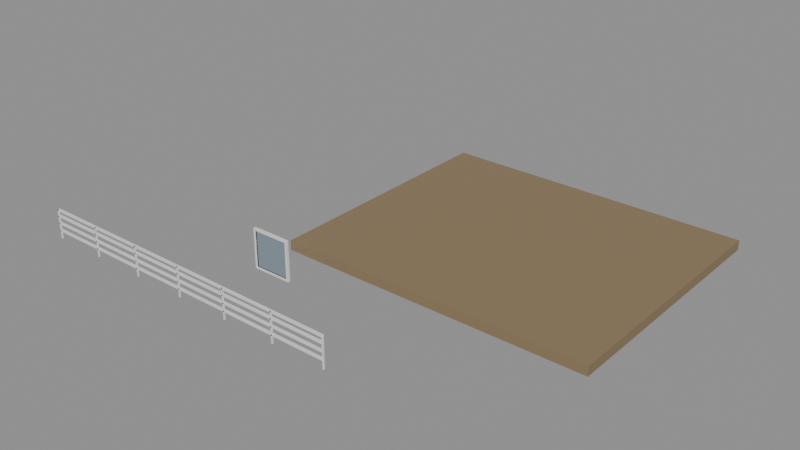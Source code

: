 # Source: e1547_after.blend  (saved by Blender 5.2.44; exported with 4.5.12 LTS)
import bpy
from mathutils import Matrix  # noqa: F401  (used for matrix-valued properties, if any)

bpy.ops.wm.read_factory_settings(use_empty=True)
scene = bpy.context.scene
scene.name = 'Scene'

# ---- materials (node trees are filled in below, after node groups)
mat_cesped = bpy.data.materials.new('Cesped')
mat_madera = bpy.data.materials.new('Madera')
mat_marco_pintura = bpy.data.materials.new('Marco_Pintura')
mat_vidrio = bpy.data.materials.new('Vidrio')

# ---- material node trees
mat_cesped.use_nodes = True; mat_cesped.node_tree.nodes.clear()
_N = mat_cesped.node_tree.nodes; _L = mat_cesped.node_tree.links
n0 = _N.new('ShaderNodeBsdfPrincipled'); n0.name = 'Principled BSDF'; n0.location = (-200, 100)
n0.inputs[0].default_value = (0.25, 0.18, 0.1, 1.0)
n0.inputs[2].default_value = 0.9
n0.inputs[3].default_value = 1.45
n0.inputs[10].default_value = 0.005
n1 = _N.new('ShaderNodeOutputMaterial'); n1.name = 'Material Output'; n1.location = (200, 100)
_L.new(n0.outputs[0], n1.inputs[0])
n1.is_active_output = True
mat_madera.use_nodes = True; mat_madera.node_tree.nodes.clear()
_N = mat_madera.node_tree.nodes; _L = mat_madera.node_tree.links
n0 = _N.new('ShaderNodeBsdfPrincipled'); n0.name = 'Principled BSDF'; n0.location = (-200, 100)
n0.inputs[3].default_value = 1.45
n0.inputs[10].default_value = 0.005
n1 = _N.new('ShaderNodeOutputMaterial'); n1.name = 'Material Output'; n1.location = (200, 100)
_L.new(n0.outputs[0], n1.inputs[0])
n1.is_active_output = True
mat_marco_pintura.use_nodes = True; mat_marco_pintura.node_tree.nodes.clear()
_N = mat_marco_pintura.node_tree.nodes; _L = mat_marco_pintura.node_tree.links
n0 = _N.new('ShaderNodeBsdfPrincipled'); n0.name = 'Principled BSDF'; n0.location = (-200, 100)
n0.inputs[3].default_value = 1.45
n0.inputs[10].default_value = 0.005
n1 = _N.new('ShaderNodeOutputMaterial'); n1.name = 'Material Output'; n1.location = (200, 100)
_L.new(n0.outputs[0], n1.inputs[0])
n1.is_active_output = True
mat_vidrio.use_nodes = True; mat_vidrio.node_tree.nodes.clear()
_N = mat_vidrio.node_tree.nodes; _L = mat_vidrio.node_tree.links
n0 = _N.new('ShaderNodeBsdfPrincipled'); n0.name = 'Principled BSDF'; n0.location = (-200, 100)
n0.inputs[0].default_value = (0.7, 0.85, 1.0, 1.0)
n0.inputs[2].default_value = 0.05
n0.inputs[3].default_value = 1.45
n0.inputs[10].default_value = 0.005
n0.inputs[18].default_value = 1.0
n1 = _N.new('ShaderNodeOutputMaterial'); n1.name = 'Material Output'; n1.location = (200, 100)
_L.new(n0.outputs[0], n1.inputs[0])
n1.is_active_output = True

# ---- meshes
me_jardin_con_valla_cuerpo_mesh = bpy.data.meshes.new('Jardin_Con_Valla_Cuerpo_mesh')
me_jardin_con_valla_cuerpo_mesh.from_pydata([(0.0, 0.0, 0.0), (9.6, 0.0, 0.0), (9.6, 8.0, 0.0), (0.0, 8.0, 0.0), (0.0, 0.0, 0.3), (9.6, 0.0, 0.3), (9.6, 8.0, 0.3), (0.0, 8.0, 0.3)], [], [(0, 1, 2, 3), (4, 5, 6, 7), (0, 1, 5, 4), (1, 2, 6, 5), (2, 3, 7, 6), (3, 0, 4, 7)])
me_jardin_con_valla_cuerpo_mesh.materials.append(mat_cesped)
me_jardin_con_valla_cuerpo_mesh.update()
me_baranda_jardin_poste_1_mesh = bpy.data.meshes.new('Baranda_Jardin_Poste_1_mesh')
me_baranda_jardin_poste_1_mesh.from_pydata([(0.0, 0.0, 0.0), (0.04, 0.0, 0.0), (0.04, 0.04, 0.0), (0.0, 0.04, 0.0), (0.0, 0.0, 0.9), (0.04, 0.0, 0.9), (0.04, 0.04, 0.9), (0.0, 0.04, 0.9)], [], [(0, 1, 2, 3), (4, 5, 6, 7), (0, 1, 5, 4), (1, 2, 6, 5), (2, 3, 7, 6), (3, 0, 4, 7)])
me_baranda_jardin_poste_1_mesh.materials.append(mat_madera)
me_baranda_jardin_poste_1_mesh.update()
me_baranda_jardin_poste_2_mesh = bpy.data.meshes.new('Baranda_Jardin_Poste_2_mesh')
me_baranda_jardin_poste_2_mesh.from_pydata([(0.0, 0.0, 0.0), (0.04, 0.0, 0.0), (0.04, 0.04, 0.0), (0.0, 0.04, 0.0), (0.0, 0.0, 0.9), (0.04, 0.0, 0.9), (0.04, 0.04, 0.9), (0.0, 0.04, 0.9)], [], [(0, 1, 2, 3), (4, 5, 6, 7), (0, 1, 5, 4), (1, 2, 6, 5), (2, 3, 7, 6), (3, 0, 4, 7)])
me_baranda_jardin_poste_2_mesh.materials.append(mat_madera)
me_baranda_jardin_poste_2_mesh.update()
me_baranda_jardin_poste_3_mesh = bpy.data.meshes.new('Baranda_Jardin_Poste_3_mesh')
me_baranda_jardin_poste_3_mesh.from_pydata([(0.0, 0.0, 0.0), (0.04, 0.0, 0.0), (0.04, 0.04, 0.0), (0.0, 0.04, 0.0), (0.0, 0.0, 0.9), (0.04, 0.0, 0.9), (0.04, 0.04, 0.9), (0.0, 0.04, 0.9)], [], [(0, 1, 2, 3), (4, 5, 6, 7), (0, 1, 5, 4), (1, 2, 6, 5), (2, 3, 7, 6), (3, 0, 4, 7)])
me_baranda_jardin_poste_3_mesh.materials.append(mat_madera)
me_baranda_jardin_poste_3_mesh.update()
me_baranda_jardin_poste_4_mesh = bpy.data.meshes.new('Baranda_Jardin_Poste_4_mesh')
me_baranda_jardin_poste_4_mesh.from_pydata([(0.0, 0.0, 0.0), (0.04, 0.0, 0.0), (0.04, 0.04, 0.0), (0.0, 0.04, 0.0), (0.0, 0.0, 0.9), (0.04, 0.0, 0.9), (0.04, 0.04, 0.9), (0.0, 0.04, 0.9)], [], [(0, 1, 2, 3), (4, 5, 6, 7), (0, 1, 5, 4), (1, 2, 6, 5), (2, 3, 7, 6), (3, 0, 4, 7)])
me_baranda_jardin_poste_4_mesh.materials.append(mat_madera)
me_baranda_jardin_poste_4_mesh.update()
me_baranda_jardin_poste_5_mesh = bpy.data.meshes.new('Baranda_Jardin_Poste_5_mesh')
me_baranda_jardin_poste_5_mesh.from_pydata([(0.0, 0.0, 0.0), (0.04, 0.0, 0.0), (0.04, 0.04, 0.0), (0.0, 0.04, 0.0), (0.0, 0.0, 0.9), (0.04, 0.0, 0.9), (0.04, 0.04, 0.9), (0.0, 0.04, 0.9)], [], [(0, 1, 2, 3), (4, 5, 6, 7), (0, 1, 5, 4), (1, 2, 6, 5), (2, 3, 7, 6), (3, 0, 4, 7)])
me_baranda_jardin_poste_5_mesh.materials.append(mat_madera)
me_baranda_jardin_poste_5_mesh.update()
me_baranda_jardin_poste_6_mesh = bpy.data.meshes.new('Baranda_Jardin_Poste_6_mesh')
me_baranda_jardin_poste_6_mesh.from_pydata([(0.0, 0.0, 0.0), (0.04, 0.0, 0.0), (0.04, 0.04, 0.0), (0.0, 0.04, 0.0), (0.0, 0.0, 0.9), (0.04, 0.0, 0.9), (0.04, 0.04, 0.9), (0.0, 0.04, 0.9)], [], [(0, 1, 2, 3), (4, 5, 6, 7), (0, 1, 5, 4), (1, 2, 6, 5), (2, 3, 7, 6), (3, 0, 4, 7)])
me_baranda_jardin_poste_6_mesh.materials.append(mat_madera)
me_baranda_jardin_poste_6_mesh.update()
me_baranda_jardin_poste_7_mesh = bpy.data.meshes.new('Baranda_Jardin_Poste_7_mesh')
me_baranda_jardin_poste_7_mesh.from_pydata([(0.0, 0.0, 0.0), (0.04, 0.0, 0.0), (0.04, 0.04, 0.0), (0.0, 0.04, 0.0), (0.0, 0.0, 0.9), (0.04, 0.0, 0.9), (0.04, 0.04, 0.9), (0.0, 0.04, 0.9)], [], [(0, 1, 2, 3), (4, 5, 6, 7), (0, 1, 5, 4), (1, 2, 6, 5), (2, 3, 7, 6), (3, 0, 4, 7)])
me_baranda_jardin_poste_7_mesh.materials.append(mat_madera)
me_baranda_jardin_poste_7_mesh.update()
me_baranda_jardin_top_mesh = bpy.data.meshes.new('Baranda_Jardin_Top_mesh')
me_baranda_jardin_top_mesh.from_pydata([(0.0, 0.0, 0.0), (10.0, 0.0, 0.0), (10.0, 0.08, 0.0), (0.0, 0.08, 0.0), (0.0, 0.0, 0.04), (10.0, 0.0, 0.04), (10.0, 0.08, 0.04), (0.0, 0.08, 0.04)], [], [(0, 1, 2, 3), (4, 5, 6, 7), (0, 1, 5, 4), (1, 2, 6, 5), (2, 3, 7, 6), (3, 0, 4, 7)])
me_baranda_jardin_top_mesh.materials.append(mat_madera)
me_baranda_jardin_top_mesh.update()
me_baranda_jardin_trav_1_mesh = bpy.data.meshes.new('Baranda_Jardin_Trav_1_mesh')
me_baranda_jardin_trav_1_mesh.from_pydata([(0.0, 0.0, 0.0), (10.0, 0.0, 0.0), (10.0, 0.08, 0.0), (0.0, 0.08, 0.0), (0.0, 0.0, 0.04), (10.0, 0.0, 0.04), (10.0, 0.08, 0.04), (0.0, 0.08, 0.04)], [], [(0, 1, 2, 3), (4, 5, 6, 7), (0, 1, 5, 4), (1, 2, 6, 5), (2, 3, 7, 6), (3, 0, 4, 7)])
me_baranda_jardin_trav_1_mesh.materials.append(mat_madera)
me_baranda_jardin_trav_1_mesh.update()
me_baranda_jardin_trav_2_mesh = bpy.data.meshes.new('Baranda_Jardin_Trav_2_mesh')
me_baranda_jardin_trav_2_mesh.from_pydata([(0.0, 0.0, 0.0), (10.0, 0.0, 0.0), (10.0, 0.08, 0.0), (0.0, 0.08, 0.0), (0.0, 0.0, 0.04), (10.0, 0.0, 0.04), (10.0, 0.08, 0.04), (0.0, 0.08, 0.04)], [], [(0, 1, 2, 3), (4, 5, 6, 7), (0, 1, 5, 4), (1, 2, 6, 5), (2, 3, 7, 6), (3, 0, 4, 7)])
me_baranda_jardin_trav_2_mesh.materials.append(mat_madera)
me_baranda_jardin_trav_2_mesh.update()
me_baranda_jardin_trav_3_mesh = bpy.data.meshes.new('Baranda_Jardin_Trav_3_mesh')
me_baranda_jardin_trav_3_mesh.from_pydata([(0.0, 0.0, 0.0), (10.0, 0.0, 0.0), (10.0, 0.08, 0.0), (0.0, 0.08, 0.0), (0.0, 0.0, 0.04), (10.0, 0.0, 0.04), (10.0, 0.08, 0.04), (0.0, 0.08, 0.04)], [], [(0, 1, 2, 3), (4, 5, 6, 7), (0, 1, 5, 4), (1, 2, 6, 5), (2, 3, 7, 6), (3, 0, 4, 7)])
me_baranda_jardin_trav_3_mesh.materials.append(mat_madera)
me_baranda_jardin_trav_3_mesh.update()
me_ventana_nuevo_jamba_izq_mesh = bpy.data.meshes.new('Ventana_Nuevo_Jamba_Izq_mesh')
me_ventana_nuevo_jamba_izq_mesh.from_pydata([(0.0, 0.0, 0.0), (0.06, 0.0, 0.0), (0.06, 0.08, 0.0), (0.0, 0.08, 0.0), (0.0, 0.0, 1.2), (0.06, 0.0, 1.2), (0.06, 0.08, 1.2), (0.0, 0.08, 1.2)], [], [(0, 1, 2, 3), (4, 5, 6, 7), (0, 1, 5, 4), (1, 2, 6, 5), (2, 3, 7, 6), (3, 0, 4, 7)])
me_ventana_nuevo_jamba_izq_mesh.materials.append(mat_marco_pintura)
me_ventana_nuevo_jamba_izq_mesh.update()
me_ventana_nuevo_jamba_der_mesh = bpy.data.meshes.new('Ventana_Nuevo_Jamba_Der_mesh')
me_ventana_nuevo_jamba_der_mesh.from_pydata([(0.0, 0.0, 0.0), (0.06, 0.0, 0.0), (0.06, 0.08, 0.0), (0.0, 0.08, 0.0), (0.0, 0.0, 1.2), (0.06, 0.0, 1.2), (0.06, 0.08, 1.2), (0.0, 0.08, 1.2)], [], [(0, 1, 2, 3), (4, 5, 6, 7), (0, 1, 5, 4), (1, 2, 6, 5), (2, 3, 7, 6), (3, 0, 4, 7)])
me_ventana_nuevo_jamba_der_mesh.materials.append(mat_marco_pintura)
me_ventana_nuevo_jamba_der_mesh.update()
me_ventana_nuevo_trav_inf_mesh = bpy.data.meshes.new('Ventana_Nuevo_Trav_Inf_mesh')
me_ventana_nuevo_trav_inf_mesh.from_pydata([(0.0, 0.0, 0.0), (1.08, 0.0, 0.0), (1.08, 0.08, 0.0), (0.0, 0.08, 0.0), (0.0, 0.0, 0.06), (1.08, 0.0, 0.06), (1.08, 0.08, 0.06), (0.0, 0.08, 0.06)], [], [(0, 1, 2, 3), (4, 5, 6, 7), (0, 1, 5, 4), (1, 2, 6, 5), (2, 3, 7, 6), (3, 0, 4, 7)])
me_ventana_nuevo_trav_inf_mesh.materials.append(mat_marco_pintura)
me_ventana_nuevo_trav_inf_mesh.update()
me_ventana_nuevo_trav_sup_mesh = bpy.data.meshes.new('Ventana_Nuevo_Trav_Sup_mesh')
me_ventana_nuevo_trav_sup_mesh.from_pydata([(0.0, 0.0, 0.0), (1.08, 0.0, 0.0), (1.08, 0.08, 0.0), (0.0, 0.08, 0.0), (0.0, 0.0, 0.06), (1.08, 0.0, 0.06), (1.08, 0.08, 0.06), (0.0, 0.08, 0.06)], [], [(0, 1, 2, 3), (4, 5, 6, 7), (0, 1, 5, 4), (1, 2, 6, 5), (2, 3, 7, 6), (3, 0, 4, 7)])
me_ventana_nuevo_trav_sup_mesh.materials.append(mat_marco_pintura)
me_ventana_nuevo_trav_sup_mesh.update()
me_ventana_nuevo_vidrio_1_1_mesh = bpy.data.meshes.new('Ventana_Nuevo_Vidrio_1_1_mesh')
me_ventana_nuevo_vidrio_1_1_mesh.from_pydata([(0.0, 0.0, 0.0), (1.08, 0.0, 0.0), (1.08, 0.06, 0.0), (0.0, 0.06, 0.0), (0.0, 0.0, 1.08), (1.08, 0.0, 1.08), (1.08, 0.06, 1.08), (0.0, 0.06, 1.08)], [], [(0, 1, 2, 3), (4, 5, 6, 7), (0, 1, 5, 4), (1, 2, 6, 5), (2, 3, 7, 6), (3, 0, 4, 7)])
me_ventana_nuevo_vidrio_1_1_mesh.materials.append(mat_vidrio)
me_ventana_nuevo_vidrio_1_1_mesh.update()

# ---- objects
ob_jardin_con_valla = bpy.data.objects.new('Jardin_Con_Valla', None)
ob_jardin_con_valla_cuerpo = bpy.data.objects.new('Jardin_Con_Valla_Cuerpo', me_jardin_con_valla_cuerpo_mesh)
ob_baranda_jardin = bpy.data.objects.new('Baranda_Jardin', None)
ob_baranda_jardin_poste_1 = bpy.data.objects.new('Baranda_Jardin_Poste_1', me_baranda_jardin_poste_1_mesh)
ob_baranda_jardin_poste_2 = bpy.data.objects.new('Baranda_Jardin_Poste_2', me_baranda_jardin_poste_2_mesh)
ob_baranda_jardin_poste_3 = bpy.data.objects.new('Baranda_Jardin_Poste_3', me_baranda_jardin_poste_3_mesh)
ob_baranda_jardin_poste_4 = bpy.data.objects.new('Baranda_Jardin_Poste_4', me_baranda_jardin_poste_4_mesh)
ob_baranda_jardin_poste_5 = bpy.data.objects.new('Baranda_Jardin_Poste_5', me_baranda_jardin_poste_5_mesh)
ob_baranda_jardin_poste_6 = bpy.data.objects.new('Baranda_Jardin_Poste_6', me_baranda_jardin_poste_6_mesh)
ob_baranda_jardin_poste_7 = bpy.data.objects.new('Baranda_Jardin_Poste_7', me_baranda_jardin_poste_7_mesh)
ob_baranda_jardin_top = bpy.data.objects.new('Baranda_Jardin_Top', me_baranda_jardin_top_mesh)
ob_baranda_jardin_trav_1 = bpy.data.objects.new('Baranda_Jardin_Trav_1', me_baranda_jardin_trav_1_mesh)
ob_baranda_jardin_trav_2 = bpy.data.objects.new('Baranda_Jardin_Trav_2', me_baranda_jardin_trav_2_mesh)
ob_baranda_jardin_trav_3 = bpy.data.objects.new('Baranda_Jardin_Trav_3', me_baranda_jardin_trav_3_mesh)
ob_ventana_nuevo = bpy.data.objects.new('Ventana_Nuevo', None)
ob_ventana_nuevo_jamba_izq = bpy.data.objects.new('Ventana_Nuevo_Jamba_Izq', me_ventana_nuevo_jamba_izq_mesh)
ob_ventana_nuevo_jamba_der = bpy.data.objects.new('Ventana_Nuevo_Jamba_Der', me_ventana_nuevo_jamba_der_mesh)
ob_ventana_nuevo_trav_inf = bpy.data.objects.new('Ventana_Nuevo_Trav_Inf', me_ventana_nuevo_trav_inf_mesh)
ob_ventana_nuevo_trav_sup = bpy.data.objects.new('Ventana_Nuevo_Trav_Sup', me_ventana_nuevo_trav_sup_mesh)
ob_ventana_nuevo_vidrio_1_1 = bpy.data.objects.new('Ventana_Nuevo_Vidrio_1_1', me_ventana_nuevo_vidrio_1_1_mesh)

# ---- transforms, parenting, visibility, modifiers, constraints
ob_jardin_con_valla.location = (0.0, 0.0, -0.3)
ob_jardin_con_valla.empty_display_type = 'ARROWS'
ob_jardin_con_valla_cuerpo.parent = ob_jardin_con_valla
ob_jardin_con_valla_cuerpo.location = (0.0, 0.0, 0.0)
ob_baranda_jardin.location = (-5.0, -4.0, 0.0)
ob_baranda_jardin.empty_display_type = 'ARROWS'
ob_baranda_jardin_poste_1.parent = ob_baranda_jardin
ob_baranda_jardin_poste_1.location = (0.0, 0.0, 0.0)
ob_baranda_jardin_poste_2.parent = ob_baranda_jardin
ob_baranda_jardin_poste_2.location = (1.667, 0.0, 0.0)
ob_baranda_jardin_poste_3.parent = ob_baranda_jardin
ob_baranda_jardin_poste_3.location = (3.333, 0.0, 0.0)
ob_baranda_jardin_poste_4.parent = ob_baranda_jardin
ob_baranda_jardin_poste_4.location = (5.0, 0.0, 0.0)
ob_baranda_jardin_poste_5.parent = ob_baranda_jardin
ob_baranda_jardin_poste_5.location = (6.667, 0.0, 0.0)
ob_baranda_jardin_poste_6.parent = ob_baranda_jardin
ob_baranda_jardin_poste_6.location = (8.333, 0.0, 0.0)
ob_baranda_jardin_poste_7.parent = ob_baranda_jardin
ob_baranda_jardin_poste_7.location = (10.0, 0.0, 0.0)
ob_baranda_jardin_top.parent = ob_baranda_jardin
ob_baranda_jardin_top.location = (0.0, 0.0, 0.86)
ob_baranda_jardin_trav_1.parent = ob_baranda_jardin
ob_baranda_jardin_trav_1.location = (0.0, 0.0, 0.225)
ob_baranda_jardin_trav_2.parent = ob_baranda_jardin
ob_baranda_jardin_trav_2.location = (0.0, 0.0, 0.45)
ob_baranda_jardin_trav_3.parent = ob_baranda_jardin
ob_baranda_jardin_trav_3.location = (0.0, 0.0, 0.675)
ob_ventana_nuevo.location = (0.4, -1.7, 0.0)
ob_ventana_nuevo.empty_display_type = 'ARROWS'
ob_ventana_nuevo_jamba_izq.parent = ob_ventana_nuevo
ob_ventana_nuevo_jamba_izq.location = (0.0, 0.0, 0.0)
ob_ventana_nuevo_jamba_der.parent = ob_ventana_nuevo
ob_ventana_nuevo_jamba_der.location = (1.14, 0.0, 0.0)
ob_ventana_nuevo_trav_inf.parent = ob_ventana_nuevo
ob_ventana_nuevo_trav_inf.location = (0.06, 0.0, 0.0)
ob_ventana_nuevo_trav_sup.parent = ob_ventana_nuevo
ob_ventana_nuevo_trav_sup.location = (0.06, 0.0, 1.14)
ob_ventana_nuevo_vidrio_1_1.parent = ob_ventana_nuevo
ob_ventana_nuevo_vidrio_1_1.location = (0.06, 0.02, 0.06)

# ---- collection membership
scene.collection.objects.link(ob_jardin_con_valla)
scene.collection.objects.link(ob_jardin_con_valla_cuerpo)
scene.collection.objects.link(ob_baranda_jardin)
scene.collection.objects.link(ob_baranda_jardin_poste_1)
scene.collection.objects.link(ob_baranda_jardin_poste_2)
scene.collection.objects.link(ob_baranda_jardin_poste_3)
scene.collection.objects.link(ob_baranda_jardin_poste_4)
scene.collection.objects.link(ob_baranda_jardin_poste_5)
scene.collection.objects.link(ob_baranda_jardin_poste_6)
scene.collection.objects.link(ob_baranda_jardin_poste_7)
scene.collection.objects.link(ob_baranda_jardin_top)
scene.collection.objects.link(ob_baranda_jardin_trav_1)
scene.collection.objects.link(ob_baranda_jardin_trav_2)
scene.collection.objects.link(ob_baranda_jardin_trav_3)
scene.collection.objects.link(ob_ventana_nuevo)
scene.collection.objects.link(ob_ventana_nuevo_jamba_izq)
scene.collection.objects.link(ob_ventana_nuevo_jamba_der)
scene.collection.objects.link(ob_ventana_nuevo_trav_inf)
scene.collection.objects.link(ob_ventana_nuevo_trav_sup)
scene.collection.objects.link(ob_ventana_nuevo_vidrio_1_1)

# ---- scene / render settings (as saved in the file)
scene.frame_start = 1; scene.frame_end = 250; scene.frame_set(1)
scene.render.engine = 'BLENDER_EEVEE_NEXT'
scene.render.bake_bias = 0.0
scene.render.bake_samples = 0
scene.render.compositor_device = 'GPU'
scene.eevee.use_volume_custom_range = False
scene.eevee.fast_gi_thickness_near = 0.1
scene.eevee.fast_gi_thickness_far = 0.0
scene.eevee.ray_tracing_options.screen_trace_thickness = 0.1
bpy.context.view_layer.update()

# ---- added for rendering (the .blend has no active camera and no usable light): camera, sun + grey world if the file has none
cam_auto = bpy.data.cameras.new('AutoCamera')
cam_auto.lens = 50.0
cam_auto.sensor_width = 36.0
cam_auto.clip_end = 1000.0
ob_auto_camera = bpy.data.objects.new('AutoCamera', cam_auto)
scene.collection.objects.link(ob_auto_camera)
ob_auto_camera.location = (19.8405, -19.0486, 14.4824)
ob_auto_camera.rotation_euler = (1.09748, -7.21219e-08, 0.694738)
scene.camera = ob_auto_camera
light_auto_sun = bpy.data.lights.new('AutoSun', 'SUN')
light_auto_sun.energy = 3.0
light_auto_sun.angle = 0.0523599
ob_auto_sun = bpy.data.objects.new('AutoSun', light_auto_sun)
scene.collection.objects.link(ob_auto_sun)
ob_auto_sun.rotation_euler = (0.872665, 0.174533, 0.523599)
if scene.world is None:
    world_auto = bpy.data.worlds.new('AutoWorld')
    world_auto.color = (0.3, 0.3, 0.3)
    scene.world = world_auto
bpy.context.view_layer.update()

